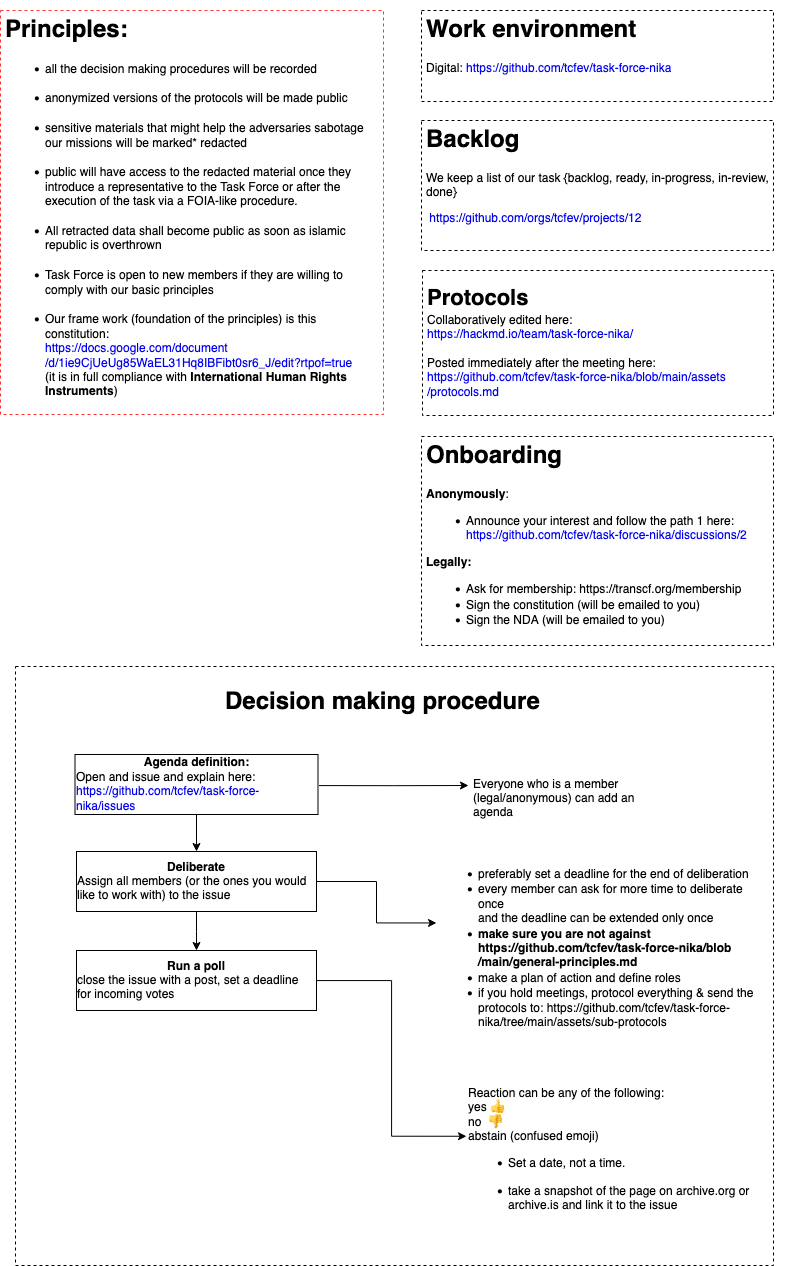

The diagram above was exported from draw.io. Its source (the exported page's mxGraphModel, read from the mxfile embedded in the PNG):
<mxGraphModel dx="1944" dy="1313" grid="0" gridSize="10" guides="1" tooltips="1" connect="1" arrows="1" fold="1" page="0" pageScale="1" pageWidth="827" pageHeight="1169" math="0" shadow="0">
  <root>
    <mxCell id="0" />
    <mxCell id="1" parent="0" />
    <mxCell id="wWnHUds4BN8IOlO3Sm0--1" value="&lt;h1 align=&quot;justify&quot;&gt;Principles:&lt;br&gt;&lt;/h1&gt;&lt;ul&gt;&lt;li&gt;all the decision making procedures will be recorded&lt;br&gt;&lt;br&gt;&lt;/li&gt;&lt;li&gt;anonymized versions of the protocols will be made public&lt;br&gt;&lt;br&gt;&lt;/li&gt;&lt;li&gt;sensitive materials that might help the adversaries sabotage our missions will be marked* redacted&lt;br&gt;&lt;br&gt;&lt;/li&gt;&lt;li&gt;public will have access to the redacted material once they introduce a representative to the Task Force or after the execution of the task via a FOIA-like procedure. &lt;br&gt;&lt;br&gt;&lt;/li&gt;&lt;li&gt;All retracted data shall become public as soon as islamic republic is overthrown&lt;br&gt;&lt;br&gt;&lt;/li&gt;&lt;li&gt;Task Force is open to new members if they are willing to comply with our basic principles&lt;br&gt;&lt;br&gt;&lt;/li&gt;&lt;li&gt;Our frame work (foundation of the principles) is this constitution:&lt;a href=&quot;https://docs.google.com/document/d/1ie9CjUeUg85WaEL31Hq8IBFibt0sr6_J/edit?rtpof=true&quot;&gt;&lt;br&gt;https://docs.google.com/document/d/1ie9CjUeUg85WaEL31Hq8IBFibt0sr6_J/edit?rtpof=true&lt;/a&gt; &lt;br&gt;(it is in full compliance with &lt;b&gt;International Human Rights Instruments&lt;/b&gt;)&lt;br&gt;&lt;br&gt;&lt;/li&gt;&lt;/ul&gt;" style="text;html=1;spacing=5;spacingTop=-20;whiteSpace=wrap;overflow=hidden;rounded=0;dashed=1;strokeColor=#FF3333;" vertex="1" parent="1">
      <mxGeometry x="8" y="30" width="383" height="404" as="geometry" />
    </mxCell>
    <mxCell id="wWnHUds4BN8IOlO3Sm0--4" value="&lt;h1&gt;Work environment&lt;br&gt;&lt;/h1&gt;&lt;p&gt;Digital: &lt;a href=&quot;https://github.com/tcfev/task-force-nika&quot;&gt;https://github.com/tcfev/task-force-nika&lt;/a&gt;&lt;/p&gt;&lt;p&gt;&lt;br&gt;&lt;/p&gt;" style="text;html=1;strokeColor=default;fillColor=none;spacing=5;spacingTop=-20;whiteSpace=wrap;overflow=hidden;rounded=0;dashed=1;" vertex="1" parent="1">
      <mxGeometry x="429" y="30" width="352" height="91" as="geometry" />
    </mxCell>
    <mxCell id="f7VXsm1Ks3jLZp9MLlmE-1" value="&lt;h1&gt;Backlog&lt;/h1&gt;&lt;div&gt;We keep a list of our task {backlog, ready, in-progress, in-review, done}&lt;br&gt;&lt;/div&gt;&lt;p&gt;&amp;nbsp;&lt;a href=&quot;https://github.com/tcfev/task-force-nika&quot;&gt;https://github.com/orgs/tcfev/projects/12&lt;/a&gt;&lt;/p&gt;&lt;p&gt;&lt;br&gt;&lt;/p&gt;" style="text;html=1;strokeColor=default;fillColor=none;spacing=5;spacingTop=-20;whiteSpace=wrap;overflow=hidden;rounded=0;dashed=1;" vertex="1" parent="1">
      <mxGeometry x="429" y="140" width="352" height="130" as="geometry" />
    </mxCell>
    <mxCell id="wWnHUds4BN8IOlO3Sm0--8" value="&lt;h1&gt;Onboarding&lt;/h1&gt;&lt;b&gt;Anonymously&lt;/b&gt;:&lt;br&gt;&lt;ul&gt;&lt;li&gt;Announce your interest and follow the path 1 here: &lt;a href=&quot;https://github.com/tcfev/task-force-nika/discussions/2&quot;&gt;https://github.com/tcfev/task-force-nika/discussions/2&lt;/a&gt;&lt;/li&gt;&lt;/ul&gt;&lt;b&gt;Legally:&lt;/b&gt;&lt;br&gt;&lt;ul&gt;&lt;li&gt;Ask for membership: &lt;a href=&quot;https://transcf.org/membership&quot;&gt;&lt;/a&gt;&lt;a&gt;https://transcf.org/membership&lt;/a&gt;&lt;br&gt;&lt;/li&gt;&lt;li&gt;Sign the constitution (will be emailed to you)&lt;/li&gt;&lt;li&gt;Sign the NDA (will be emailed to you)&lt;br&gt;&lt;/li&gt;&lt;/ul&gt;" style="text;html=1;strokeColor=default;fillColor=none;spacing=5;spacingTop=-20;whiteSpace=wrap;overflow=hidden;rounded=0;dashed=1;" vertex="1" parent="1">
      <mxGeometry x="429" y="456" width="352" height="209" as="geometry" />
    </mxCell>
    <mxCell id="wWnHUds4BN8IOlO3Sm0--36" value="&lt;div&gt;&lt;font size=&quot;1&quot;&gt;&lt;b style=&quot;font-size: 22px;&quot;&gt;&lt;br&gt;&lt;/b&gt;&lt;/font&gt;&lt;/div&gt;&lt;div&gt;&lt;font size=&quot;1&quot;&gt;&lt;b style=&quot;font-size: 22px;&quot;&gt;Protocols&lt;/b&gt;&lt;/font&gt; &lt;/div&gt;&lt;div&gt;Collaboratively edited here: &lt;br&gt;&lt;/div&gt;&lt;div&gt;&lt;a href=&quot;https://hackmd.io/team/task-force-nika/&quot;&gt;https://hackmd.io/team/task-force-nika/&amp;nbsp; &lt;br&gt;&lt;/a&gt;&lt;/div&gt;&lt;div&gt;&lt;br&gt;&lt;/div&gt;&lt;div&gt;Posted immediately after the meeting here:&lt;/div&gt;&lt;div&gt;&lt;a href=&quot;https://github.com/tcfev/task-force-nika/blob/main/assets/protocols.md&quot;&gt;https://github.com/tcfev/task-force-nika/blob/main/assets/protocols.md&lt;/a&gt;&lt;br&gt;&lt;/div&gt;" style="text;html=1;strokeColor=default;fillColor=none;spacing=5;spacingTop=-20;whiteSpace=wrap;overflow=hidden;rounded=0;dashed=1;" vertex="1" parent="1">
      <mxGeometry x="430" y="290" width="351" height="145" as="geometry" />
    </mxCell>
    <mxCell id="wWnHUds4BN8IOlO3Sm0--39" value="" style="group" vertex="1" connectable="0" parent="1">
      <mxGeometry x="16" y="686" width="779" height="599" as="geometry" />
    </mxCell>
    <mxCell id="wWnHUds4BN8IOlO3Sm0--38" value="" style="rounded=0;whiteSpace=wrap;html=1;dashed=1;strokeColor=default;fontSize=22;fillColor=none;" vertex="1" parent="wWnHUds4BN8IOlO3Sm0--39">
      <mxGeometry x="7" width="758" height="599" as="geometry" />
    </mxCell>
    <mxCell id="wWnHUds4BN8IOlO3Sm0--9" value="&lt;h1&gt;&amp;nbsp;&amp;nbsp; Decision making procedure&lt;br&gt;&lt;/h1&gt;&lt;p&gt;&lt;br&gt;&lt;/p&gt;" style="text;html=1;strokeColor=none;fillColor=none;spacing=5;spacingTop=-20;whiteSpace=wrap;overflow=hidden;rounded=0;dashed=1;" vertex="1" parent="wWnHUds4BN8IOlO3Sm0--39">
      <mxGeometry x="192" y="16" width="375" height="58" as="geometry" />
    </mxCell>
    <mxCell id="wWnHUds4BN8IOlO3Sm0--18" value="" style="edgeStyle=orthogonalEdgeStyle;rounded=0;orthogonalLoop=1;jettySize=auto;html=1;entryX=0;entryY=0.5;entryDx=0;entryDy=0;" edge="1" parent="wWnHUds4BN8IOlO3Sm0--39" target="wWnHUds4BN8IOlO3Sm0--19">
      <mxGeometry relative="1" as="geometry">
        <mxPoint x="310.5" y="119.07692307692287" as="sourcePoint" />
        <mxPoint x="458.75999999999976" y="121.21000000000026" as="targetPoint" />
      </mxGeometry>
    </mxCell>
    <mxCell id="wWnHUds4BN8IOlO3Sm0--12" value="&lt;b&gt;Agenda definition: &lt;/b&gt;&lt;br&gt;&lt;div align=&quot;left&quot;&gt;Open and issue and explain here:&lt;br&gt;&lt;a href=&quot;https://github.com/tcfev/task-force-nika/issues&quot;&gt;https://github.com/tcfev/task-force-nika/issues&lt;/a&gt;&lt;/div&gt;" style="whiteSpace=wrap;html=1;" vertex="1" parent="wWnHUds4BN8IOlO3Sm0--39">
      <mxGeometry x="66.5" y="88" width="243" height="60" as="geometry" />
    </mxCell>
    <mxCell id="wWnHUds4BN8IOlO3Sm0--14" value="&lt;b&gt;Deliberate &lt;/b&gt;&lt;br&gt;&lt;div align=&quot;left&quot;&gt;Assign all members (or the ones you would like to work with) to the issue&lt;/div&gt;" style="whiteSpace=wrap;html=1;" vertex="1" parent="wWnHUds4BN8IOlO3Sm0--39">
      <mxGeometry x="68" y="185" width="240" height="60" as="geometry" />
    </mxCell>
    <mxCell id="wWnHUds4BN8IOlO3Sm0--15" value="" style="edgeStyle=orthogonalEdgeStyle;rounded=0;orthogonalLoop=1;jettySize=auto;html=1;" edge="1" parent="wWnHUds4BN8IOlO3Sm0--39" source="wWnHUds4BN8IOlO3Sm0--12" target="wWnHUds4BN8IOlO3Sm0--14">
      <mxGeometry relative="1" as="geometry" />
    </mxCell>
    <mxCell id="wWnHUds4BN8IOlO3Sm0--19" value="&lt;h1&gt;&lt;br&gt;&lt;/h1&gt;&lt;p&gt;Everyone who is a member (legal/anonymous) can add an agenda&lt;/p&gt;&lt;p&gt;&lt;br&gt;&lt;/p&gt;" style="text;html=1;strokeColor=none;fillColor=none;spacing=5;spacingTop=-20;whiteSpace=wrap;overflow=hidden;rounded=0;" vertex="1" parent="wWnHUds4BN8IOlO3Sm0--39">
      <mxGeometry x="460" y="59.5" width="190" height="119" as="geometry" />
    </mxCell>
    <mxCell id="wWnHUds4BN8IOlO3Sm0--25" value="&lt;div&gt;&lt;b&gt;Run a poll&lt;br&gt;&lt;/b&gt;&lt;/div&gt;&lt;div align=&quot;left&quot;&gt;close the issue with a post, set a deadline for incoming votes&lt;br&gt;&lt;/div&gt;" style="whiteSpace=wrap;html=1;" vertex="1" parent="wWnHUds4BN8IOlO3Sm0--39">
      <mxGeometry x="68" y="284" width="240" height="60" as="geometry" />
    </mxCell>
    <mxCell id="wWnHUds4BN8IOlO3Sm0--31" style="edgeStyle=orthogonalEdgeStyle;rounded=0;orthogonalLoop=1;jettySize=auto;html=1;entryX=0.5;entryY=0;entryDx=0;entryDy=0;" edge="1" parent="wWnHUds4BN8IOlO3Sm0--39" source="wWnHUds4BN8IOlO3Sm0--14" target="wWnHUds4BN8IOlO3Sm0--25">
      <mxGeometry relative="1" as="geometry" />
    </mxCell>
    <mxCell id="wWnHUds4BN8IOlO3Sm0--29" value="&lt;h1&gt;&lt;br&gt;&lt;/h1&gt;&lt;ul&gt;&lt;li&gt;preferably set a deadline for the end of deliberation&lt;/li&gt;&lt;li&gt;every member can ask for more time to deliberate once&lt;br&gt;&lt;div&gt;and the deadline can be extended only once&lt;/div&gt;&lt;/li&gt;&lt;li&gt;&lt;b&gt;make sure you are not against https://github.com/tcfev/task-force-nika/blob/main/general-principles.md&lt;/b&gt;&lt;br&gt;&lt;/li&gt;&lt;li&gt;make a plan of action and define roles&lt;/li&gt;&lt;li&gt;if you hold meetings, protocol everything &amp;amp; send the protocols to:&lt;a href=&quot;https://github.com/tcfev/task-force-nika/tree/main/assets/sub-protocols&quot;&gt; &lt;/a&gt;&lt;a&gt;https://github.com/tcfev/task-force-nika/tree/main/assets/sub-protocols&lt;/a&gt;&lt;br&gt;&lt;/li&gt;&lt;/ul&gt;" style="text;html=1;strokeColor=none;fillColor=none;align=left;verticalAlign=middle;whiteSpace=wrap;rounded=0;" vertex="1" parent="wWnHUds4BN8IOlO3Sm0--39">
      <mxGeometry x="428" y="158" width="321" height="197" as="geometry" />
    </mxCell>
    <mxCell id="wWnHUds4BN8IOlO3Sm0--30" style="edgeStyle=orthogonalEdgeStyle;rounded=0;orthogonalLoop=1;jettySize=auto;html=1;" edge="1" parent="wWnHUds4BN8IOlO3Sm0--39" source="wWnHUds4BN8IOlO3Sm0--14" target="wWnHUds4BN8IOlO3Sm0--29">
      <mxGeometry relative="1" as="geometry" />
    </mxCell>
    <mxCell id="wWnHUds4BN8IOlO3Sm0--32" value="Reaction can be any of the following:&lt;br&gt;yes&lt;span&gt; 👍 &lt;br&gt;&lt;/span&gt;no&amp;nbsp; &lt;span&gt;👎&lt;/span&gt;&lt;b&gt;&lt;br&gt;&lt;/b&gt;&lt;div&gt;abstain (confused emoji)&lt;/div&gt;&lt;div&gt;&lt;ul&gt;&lt;li&gt;Set a date, not a time. &lt;/li&gt;&lt;/ul&gt;&lt;div&gt;&lt;ul&gt;&lt;li&gt;take a snapshot of the page on archive.org or archive.is and link it to the issue&lt;br&gt;&lt;/li&gt;&lt;/ul&gt;&lt;/div&gt;&lt;/div&gt;" style="text;html=1;strokeColor=none;fillColor=none;align=left;verticalAlign=middle;whiteSpace=wrap;rounded=0;" vertex="1" parent="wWnHUds4BN8IOlO3Sm0--39">
      <mxGeometry x="458" y="451" width="321" height="75" as="geometry" />
    </mxCell>
    <mxCell id="wWnHUds4BN8IOlO3Sm0--34" style="edgeStyle=orthogonalEdgeStyle;rounded=0;orthogonalLoop=1;jettySize=auto;html=1;entryX=0;entryY=0.25;entryDx=0;entryDy=0;" edge="1" parent="wWnHUds4BN8IOlO3Sm0--39" source="wWnHUds4BN8IOlO3Sm0--25" target="wWnHUds4BN8IOlO3Sm0--32">
      <mxGeometry relative="1" as="geometry">
        <mxPoint x="448.53846153846143" y="380" as="targetPoint" />
      </mxGeometry>
    </mxCell>
  </root>
</mxGraphModel>